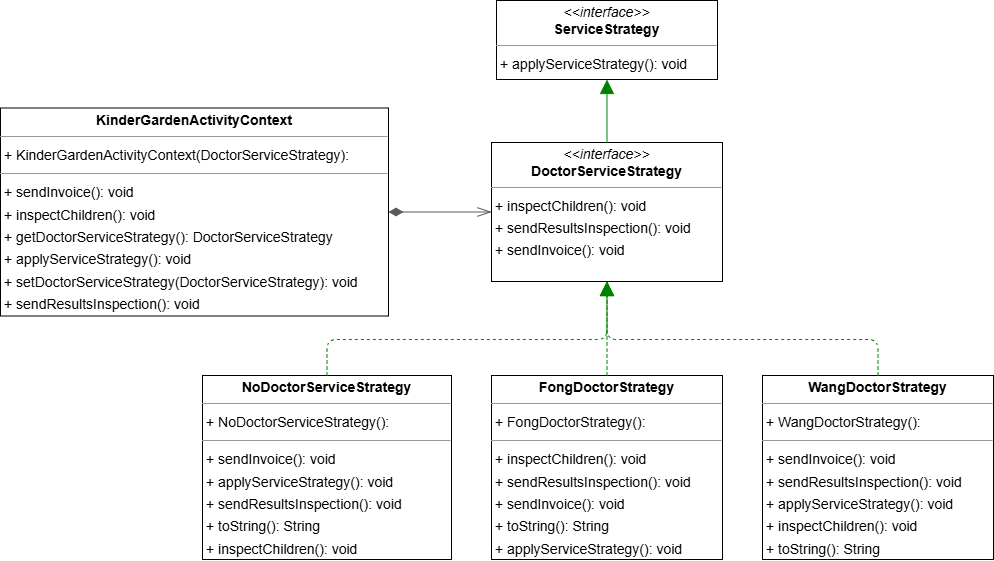

The diagram above was exported from draw.io. Its source (the exported page's mxGraphModel, read from the mxfile embedded in the PNG):
<mxGraphModel dx="1897" dy="995" grid="1" gridSize="10" guides="1" tooltips="1" connect="1" arrows="1" fold="1" page="0" pageScale="1" pageWidth="827" pageHeight="1169" background="none" math="0" shadow="0">
  <root>
    <mxCell id="0" />
    <mxCell id="1" parent="0" />
    <mxCell id="82_eEJ2dRop6H4X7-HR5-1" value="&lt;p style=&quot;margin:0px;margin-top:4px;text-align:center;&quot;&gt;&lt;i&gt;&amp;lt;&amp;lt;interface&amp;gt;&amp;gt;&lt;/i&gt;&lt;br/&gt;&lt;b&gt;DoctorServiceStrategy&lt;/b&gt;&lt;/p&gt;&lt;hr size=&quot;1&quot;/&gt;&lt;p style=&quot;margin:0 0 0 4px;line-height:1.6;&quot;&gt;+ inspectChildren(): void&lt;br/&gt;+ sendResultsInspection(): void&lt;br/&gt;+ sendInvoice(): void&lt;/p&gt;" style="verticalAlign=top;align=left;overflow=fill;fontSize=14;fontFamily=Helvetica;html=1;rounded=0;shadow=0;comic=0;labelBackgroundColor=none;strokeWidth=1;" vertex="1" parent="1">
      <mxGeometry x="-207" y="38" width="231" height="139" as="geometry" />
    </mxCell>
    <mxCell id="82_eEJ2dRop6H4X7-HR5-2" value="&lt;p style=&quot;margin:0px;margin-top:4px;text-align:center;&quot;&gt;&lt;b&gt;FongDoctorStrategy&lt;/b&gt;&lt;/p&gt;&lt;hr size=&quot;1&quot;/&gt;&lt;p style=&quot;margin:0 0 0 4px;line-height:1.6;&quot;&gt;+ FongDoctorStrategy(): &lt;/p&gt;&lt;hr size=&quot;1&quot;/&gt;&lt;p style=&quot;margin:0 0 0 4px;line-height:1.6;&quot;&gt;+ inspectChildren(): void&lt;br/&gt;+ sendResultsInspection(): void&lt;br/&gt;+ sendInvoice(): void&lt;br/&gt;+ toString(): String&lt;br/&gt;+ applyServiceStrategy(): void&lt;/p&gt;" style="verticalAlign=top;align=left;overflow=fill;fontSize=14;fontFamily=Helvetica;html=1;rounded=0;shadow=0;comic=0;labelBackgroundColor=none;strokeWidth=1;" vertex="1" parent="1">
      <mxGeometry x="-207" y="271" width="231" height="184" as="geometry" />
    </mxCell>
    <mxCell id="82_eEJ2dRop6H4X7-HR5-3" value="&lt;p style=&quot;margin:0px;margin-top:4px;text-align:center;&quot;&gt;&lt;b&gt;KinderGardenActivityContext&lt;/b&gt;&lt;/p&gt;&lt;hr size=&quot;1&quot;/&gt;&lt;p style=&quot;margin:0 0 0 4px;line-height:1.6;&quot;&gt;+ KinderGardenActivityContext(DoctorServiceStrategy): &lt;/p&gt;&lt;hr size=&quot;1&quot;/&gt;&lt;p style=&quot;margin:0 0 0 4px;line-height:1.6;&quot;&gt;+ sendInvoice(): void&lt;br/&gt;+ inspectChildren(): void&lt;br/&gt;+ getDoctorServiceStrategy(): DoctorServiceStrategy&lt;br/&gt;+ applyServiceStrategy(): void&lt;br/&gt;+ setDoctorServiceStrategy(DoctorServiceStrategy): void&lt;br/&gt;+ sendResultsInspection(): void&lt;/p&gt;" style="verticalAlign=top;align=left;overflow=fill;fontSize=14;fontFamily=Helvetica;html=1;rounded=0;shadow=0;comic=0;labelBackgroundColor=none;strokeWidth=1;" vertex="1" parent="1">
      <mxGeometry x="-698" y="3.5" width="388" height="208" as="geometry" />
    </mxCell>
    <mxCell id="82_eEJ2dRop6H4X7-HR5-4" value="&lt;p style=&quot;margin:0px;margin-top:4px;text-align:center;&quot;&gt;&lt;b&gt;NoDoctorServiceStrategy&lt;/b&gt;&lt;/p&gt;&lt;hr size=&quot;1&quot;/&gt;&lt;p style=&quot;margin:0 0 0 4px;line-height:1.6;&quot;&gt;+ NoDoctorServiceStrategy(): &lt;/p&gt;&lt;hr size=&quot;1&quot;/&gt;&lt;p style=&quot;margin:0 0 0 4px;line-height:1.6;&quot;&gt;+ sendInvoice(): void&lt;br/&gt;+ applyServiceStrategy(): void&lt;br/&gt;+ sendResultsInspection(): void&lt;br/&gt;+ toString(): String&lt;br/&gt;+ inspectChildren(): void&lt;/p&gt;" style="verticalAlign=top;align=left;overflow=fill;fontSize=14;fontFamily=Helvetica;html=1;rounded=0;shadow=0;comic=0;labelBackgroundColor=none;strokeWidth=1;" vertex="1" parent="1">
      <mxGeometry x="-496" y="271" width="249" height="184" as="geometry" />
    </mxCell>
    <mxCell id="82_eEJ2dRop6H4X7-HR5-5" value="&lt;p style=&quot;margin:0px;margin-top:4px;text-align:center;&quot;&gt;&lt;i&gt;&amp;lt;&amp;lt;interface&amp;gt;&amp;gt;&lt;/i&gt;&lt;br/&gt;&lt;b&gt;ServiceStrategy&lt;/b&gt;&lt;/p&gt;&lt;hr size=&quot;1&quot;/&gt;&lt;p style=&quot;margin:0 0 0 4px;line-height:1.6;&quot;&gt;+ applyServiceStrategy(): void&lt;/p&gt;" style="verticalAlign=top;align=left;overflow=fill;fontSize=14;fontFamily=Helvetica;html=1;rounded=0;shadow=0;comic=0;labelBackgroundColor=none;strokeWidth=1;" vertex="1" parent="1">
      <mxGeometry x="-202" y="-104" width="221" height="79" as="geometry" />
    </mxCell>
    <mxCell id="82_eEJ2dRop6H4X7-HR5-6" value="&lt;p style=&quot;margin:0px;margin-top:4px;text-align:center;&quot;&gt;&lt;b&gt;WangDoctorStrategy&lt;/b&gt;&lt;/p&gt;&lt;hr size=&quot;1&quot;/&gt;&lt;p style=&quot;margin:0 0 0 4px;line-height:1.6;&quot;&gt;+ WangDoctorStrategy(): &lt;/p&gt;&lt;hr size=&quot;1&quot;/&gt;&lt;p style=&quot;margin:0 0 0 4px;line-height:1.6;&quot;&gt;+ sendInvoice(): void&lt;br/&gt;+ sendResultsInspection(): void&lt;br/&gt;+ applyServiceStrategy(): void&lt;br/&gt;+ inspectChildren(): void&lt;br/&gt;+ toString(): String&lt;/p&gt;" style="verticalAlign=top;align=left;overflow=fill;fontSize=14;fontFamily=Helvetica;html=1;rounded=0;shadow=0;comic=0;labelBackgroundColor=none;strokeWidth=1;" vertex="1" parent="1">
      <mxGeometry x="64" y="271" width="231" height="184" as="geometry" />
    </mxCell>
    <mxCell id="82_eEJ2dRop6H4X7-HR5-7" value="" style="html=1;rounded=1;edgeStyle=orthogonalEdgeStyle;dashed=0;startArrow=none;endArrow=block;endSize=12;strokeColor=#008200;exitX=0.500;exitY=0.000;exitDx=0;exitDy=0;entryX=0.500;entryY=1.001;entryDx=0;entryDy=0;" edge="1" parent="1" source="82_eEJ2dRop6H4X7-HR5-1" target="82_eEJ2dRop6H4X7-HR5-5">
      <mxGeometry width="50" height="50" relative="1" as="geometry">
        <Array as="points" />
      </mxGeometry>
    </mxCell>
    <mxCell id="82_eEJ2dRop6H4X7-HR5-8" value="" style="html=1;rounded=1;edgeStyle=orthogonalEdgeStyle;dashed=1;startArrow=none;endArrow=block;endSize=12;strokeColor=#008200;exitX=0.500;exitY=0.000;exitDx=0;exitDy=0;entryX=0.500;entryY=1.000;entryDx=0;entryDy=0;" edge="1" parent="1" source="82_eEJ2dRop6H4X7-HR5-2" target="82_eEJ2dRop6H4X7-HR5-1">
      <mxGeometry width="50" height="50" relative="1" as="geometry">
        <Array as="points">
          <mxPoint x="-92" y="235" />
          <mxPoint x="-92" y="235" />
        </Array>
      </mxGeometry>
    </mxCell>
    <mxCell id="82_eEJ2dRop6H4X7-HR5-9" value="" style="html=1;rounded=1;edgeStyle=orthogonalEdgeStyle;dashed=0;startArrow=diamondThin;endArrow=openThin;endSize=12;strokeColor=#595959;exitX=1.000;exitY=0.500;exitDx=0;exitDy=0;entryX=0.000;entryY=0.500;entryDx=0;entryDy=0;startFill=1;startSize=12;" edge="1" parent="1" source="82_eEJ2dRop6H4X7-HR5-3" target="82_eEJ2dRop6H4X7-HR5-1">
      <mxGeometry width="50" height="50" relative="1" as="geometry">
        <Array as="points" />
      </mxGeometry>
    </mxCell>
    <mxCell id="82_eEJ2dRop6H4X7-HR5-13" value="" style="html=1;rounded=1;edgeStyle=orthogonalEdgeStyle;dashed=1;startArrow=none;endArrow=block;endSize=12;strokeColor=#008200;exitX=0.500;exitY=0.000;exitDx=0;exitDy=0;entryX=0.500;entryY=1.000;entryDx=0;entryDy=0;" edge="1" parent="1" source="82_eEJ2dRop6H4X7-HR5-4" target="82_eEJ2dRop6H4X7-HR5-1">
      <mxGeometry width="50" height="50" relative="1" as="geometry">
        <Array as="points">
          <mxPoint x="-372" y="235" />
          <mxPoint x="-92" y="235" />
        </Array>
      </mxGeometry>
    </mxCell>
    <mxCell id="82_eEJ2dRop6H4X7-HR5-14" value="" style="html=1;rounded=1;edgeStyle=orthogonalEdgeStyle;dashed=1;startArrow=none;endArrow=block;endSize=12;strokeColor=#008200;exitX=0.500;exitY=0.000;exitDx=0;exitDy=0;entryX=0.500;entryY=1.000;entryDx=0;entryDy=0;" edge="1" parent="1" source="82_eEJ2dRop6H4X7-HR5-6" target="82_eEJ2dRop6H4X7-HR5-1">
      <mxGeometry width="50" height="50" relative="1" as="geometry">
        <Array as="points">
          <mxPoint x="179" y="235" />
          <mxPoint x="-92" y="235" />
        </Array>
      </mxGeometry>
    </mxCell>
  </root>
</mxGraphModel>